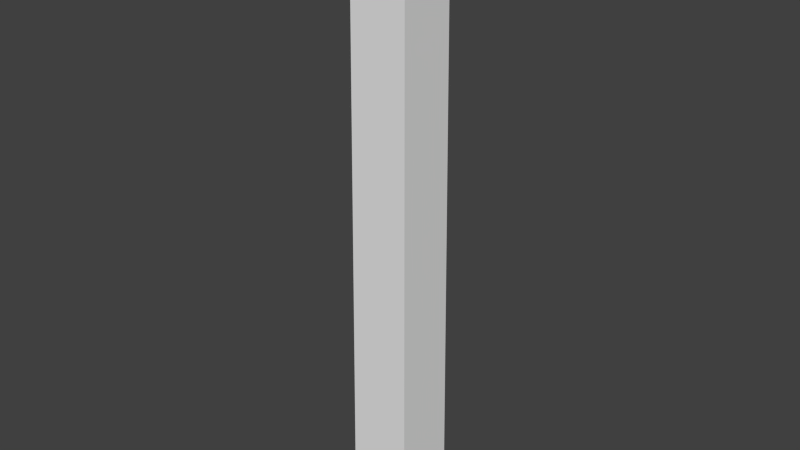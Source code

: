 # Source: Obelisk.blend  (saved by Blender 2.65.0; exported with 4.5.12 LTS)
import bpy
from mathutils import Matrix  # noqa: F401  (used for matrix-valued properties, if any)

bpy.ops.wm.read_factory_settings(use_empty=True)
scene = bpy.context.scene
scene.name = 'Scene'

# ---- collections
col_collection_1 = bpy.data.collections.new('Collection 1'); scene.collection.children.link(col_collection_1)

# ---- materials (node trees are filled in below, after node groups)
mat_material = bpy.data.materials.new('Material')
mat_material.alpha_threshold = 0.0
mat_material.use_transparent_shadow = False
mat_material.roughness = 0.5
mat_material.line_color = (0.0, 0.0, 0.0, 1.0)

# ---- material node trees

# ---- world
world_world = bpy.data.worlds.new('World'); scene.world = world_world
world_world.color = (0.05088, 0.05088, 0.05088)
world_world.use_sun_shadow = False
world_world.sun_shadow_jitter_overblur = 0.0
world_world.cycles.sampling_method = 'MANUAL'
world_world.cycles.sample_map_resolution = 256

# ---- meshes
me_cube = bpy.data.meshes.new('Cube')
me_cube.from_pydata([(-0.003657, 0.003656, 17.62), (-0.8313, -0.8313, 16.3), (-0.8313, 0.8313, 16.3), (0.003656, 0.003656, 17.62), (-0.003657, -0.003657, 17.62), (0.003656, -0.003657, 17.62), (0.9354, -0.9354, -0.2316), (-0.9354, -0.9354, -0.2316), (0.8313, 0.8313, 16.3), (0.8313, -0.8313, 16.3), (0.9354, 0.9354, -0.2316), (-0.9354, 0.9354, -0.2316), (-0.8573, -0.8573, 12.17), (0.8573, -0.8573, 12.17), (0.9094, -0.9094, 3.902), (-0.9094, -0.9094, 3.902), (0.8573, 0.8573, 12.17), (0.8834, 0.8834, 8.035), (0.9094, 0.9094, 3.902), (0.8834, -0.8834, 8.035), (-0.8834, -0.8834, 8.035), (-0.8573, 0.8573, 12.17), (-0.8834, 0.8834, 8.035), (-0.9094, 0.9094, 3.902), (-0.003657, -2.591e-07, 17.62), (0.8313, -7.153e-07, 16.3), (-0.8313, -5.96e-08, 16.3), (0.003656, -2.533e-07, 17.62), (0.9354, 5.96e-08, -0.2316), (-0.9354, 2.98e-07, -0.2316), (0.9094, -2.384e-07, 3.902), (0.8834, -4.172e-07, 8.035), (0.8573, -5.96e-07, 12.17), (-0.9094, 1.788e-07, 3.902), (-0.8834, 1.192e-07, 8.035), (-0.8573, 0.0, 12.17), (2.98e-07, 0.9094, 3.902), (3.576e-07, 0.8834, 8.035), (4.172e-07, 0.8573, 12.17), (-2.384e-07, -0.8573, 12.17), (-1.732e-07, 0.003656, 17.62), (-1.788e-07, -0.003657, 17.62), (-1.788e-07, -0.8834, 8.035), (-1.192e-07, -0.9094, 3.902), (-5.96e-08, -0.9354, -0.2316), (1.192e-07, 1.788e-07, -0.2316), (-1.732e-07, -2.591e-07, 17.62), (4.172e-07, 0.8313, 16.3), (-3.576e-07, -0.8313, 16.3), (2.384e-07, 0.9354, -0.2316), (0.5554, -5.613e-07, 16.74), (0.2795, -4.073e-07, 17.18), (-0.5554, -1.261e-07, 16.74), (-0.2795, -1.926e-07, 17.18), (-0.2795, 0.2795, 17.18), (-0.5554, 0.5554, 16.74), (0.2795, 0.2795, 17.18), (0.5554, 0.5554, 16.74), (-0.2795, -0.2795, 17.18), (-0.5554, -0.5554, 16.74), (-2.98e-07, -0.5554, 16.74), (-2.384e-07, -0.2795, 17.18), (2.204e-07, 0.5554, 16.74), (2.359e-08, 0.2795, 17.18), (0.2795, -0.2795, 17.18), (0.5554, -0.5554, 16.74)], [], [(33, 34, 22, 23), (34, 35, 21, 22), (18, 17, 31, 30), (39, 48, 1, 12), (38, 37, 22, 21), (47, 38, 21, 2), (13, 9, 48, 39), (53, 58, 4, 24), (31, 32, 13, 19), (35, 26, 2, 21), (7, 15, 33, 29), (20, 12, 35, 34), (16, 8, 25, 32), (10, 18, 30, 28), (43, 42, 20, 15), (30, 31, 19, 14), (28, 30, 14, 6), (12, 1, 26, 35), (40, 0, 24, 46), (42, 39, 12, 20), (49, 45, 29, 11), (46, 24, 4, 41), (36, 49, 11, 23), (29, 33, 23, 11), (44, 43, 15, 7), (37, 36, 23, 22), (54, 53, 24, 0), (17, 16, 32, 31), (32, 25, 9, 13), (63, 54, 0, 40), (64, 51, 27, 5), (61, 64, 5, 41), (15, 20, 34, 33), (51, 56, 3, 27), (45, 44, 7, 29), (28, 6, 44, 45), (6, 14, 43, 44), (18, 10, 49, 36), (17, 18, 36, 37), (8, 16, 38, 47), (19, 13, 39, 42), (27, 46, 41, 5), (10, 28, 45, 49), (56, 63, 40, 3), (14, 19, 42, 43), (58, 61, 41, 4), (3, 40, 46, 27), (16, 17, 37, 38), (26, 1, 59, 52), (52, 59, 58, 53), (2, 26, 52, 55), (55, 52, 53, 54), (47, 2, 55, 62), (62, 55, 54, 63), (9, 25, 50, 65), (65, 50, 51, 64), (48, 9, 65, 60), (60, 65, 64, 61), (25, 8, 57, 50), (50, 57, 56, 51), (8, 47, 62, 57), (57, 62, 63, 56), (1, 48, 60, 59), (59, 60, 61, 58)])
_uv = me_cube.uv_layers.new(name='UVMap')
_uv.uv.foreach_set('vector', [0.07501, 0.2341, 0.07501, 0.4585, 0.1229, 0.4585, 0.1244, 0.2341, 0.07501, 0.4585, 0.07501, 0.6828, 0.1215, 0.6828, 0.1229, 0.4585, 0.2288, 0.2341, 0.2302, 0.4585, 0.2781, 0.4585, 0.2781, 0.2341, 0.3796, 0.6828, 0.3796, 0.9071, 0.4247, 0.9071, 0.4262, 0.6828, 0.1766, 0.6828, 0.1766, 0.4585, 0.1287, 0.4585, 0.1302, 0.6829, 0.1766, 0.9071, 0.1766, 0.6828, 0.1302, 0.6829, 0.1317, 0.9071, 0.3331, 0.6828, 0.3345, 0.9071, 0.3796, 0.9071, 0.3796, 0.6828, 0.07501, 0.962, 0.05993, 0.962, 0.07494, 0.9894, 0.07501, 0.9894, 0.2781, 0.4585, 0.2781, 0.6828, 0.3246, 0.6828, 0.3261, 0.4585, 0.07501, 0.6828, 0.07501, 0.9071, 0.1201, 0.9071, 0.1215, 0.6828, 0.02425, 0.009804, 0.02566, 0.2341, 0.07501, 0.2341, 0.07502, 0.009804, 0.02707, 0.4585, 0.02849, 0.6828, 0.07501, 0.6828, 0.07501, 0.4585, 0.2316, 0.6828, 0.233, 0.9071, 0.2781, 0.9071, 0.2781, 0.6828, 0.2273, 0.009805, 0.2288, 0.2341, 0.2781, 0.2341, 0.2781, 0.009805, 0.3797, 0.2341, 0.3796, 0.4585, 0.4276, 0.4585, 0.429, 0.2341, 0.2781, 0.2341, 0.2781, 0.4585, 0.3261, 0.4585, 0.3275, 0.2341, 0.2781, 0.009805, 0.2781, 0.2341, 0.3275, 0.2341, 0.3289, 0.009805, 0.02849, 0.6828, 0.0299, 0.9071, 0.07501, 0.9071, 0.07501, 0.6828, 0.6542, 0.6298, 0.6544, 0.6298, 0.6544, 0.63, 0.6542, 0.63, 0.3796, 0.4585, 0.3796, 0.6828, 0.4262, 0.6828, 0.4276, 0.4585, 0.8635, 0.4391, 0.8935, 0.439, 0.8936, 0.469, 0.8636, 0.4691, 0.6542, 0.63, 0.6544, 0.63, 0.6544, 0.6302, 0.6542, 0.6302, 0.1766, 0.2341, 0.1766, 0.009804, 0.1258, 0.009804, 0.1273, 0.2342, 0.07502, 0.009804, 0.07501, 0.2341, 0.1244, 0.2341, 0.1258, 0.009804, 0.3797, 0.009805, 0.3797, 0.2341, 0.429, 0.2341, 0.4304, 0.009805, 0.1766, 0.4585, 0.1766, 0.2341, 0.1273, 0.2342, 0.1287, 0.4585, 0.09009, 0.962, 0.07501, 0.962, 0.07501, 0.9894, 0.07508, 0.9894, 0.2302, 0.4585, 0.2316, 0.6828, 0.2781, 0.6828, 0.2781, 0.4585, 0.2781, 0.6828, 0.2781, 0.9071, 0.3232, 0.9071, 0.3246, 0.6828, 0.1764, 0.9619, 0.1614, 0.9619, 0.1763, 0.9893, 0.1764, 0.9893, 0.293, 0.962, 0.278, 0.962, 0.278, 0.9894, 0.278, 0.9894, 0.3797, 0.9621, 0.3948, 0.9621, 0.3798, 0.9895, 0.3798, 0.9895, 0.02566, 0.2341, 0.02707, 0.4585, 0.07501, 0.4585, 0.07501, 0.2341, 0.278, 0.962, 0.2629, 0.962, 0.2779, 0.9894, 0.278, 0.9894, 0.8935, 0.439, 0.9235, 0.4389, 0.9236, 0.4689, 0.8936, 0.469, 0.8934, 0.409, 0.9234, 0.4089, 0.9235, 0.4389, 0.8935, 0.439, 0.3289, 0.009805, 0.3303, 0.2341, 0.3797, 0.2341, 0.3797, 0.009805, 0.2259, 0.2341, 0.2273, 0.009804, 0.1766, 0.009804, 0.1766, 0.2341, 0.2244, 0.4584, 0.2259, 0.2341, 0.1766, 0.2341, 0.1766, 0.4585, 0.2215, 0.9071, 0.223, 0.6827, 0.1766, 0.6828, 0.1766, 0.9071, 0.3317, 0.4585, 0.3331, 0.6828, 0.3796, 0.6828, 0.3796, 0.4585, 0.6541, 0.63, 0.6542, 0.63, 0.6542, 0.6302, 0.6541, 0.6302, 0.8634, 0.4091, 0.8934, 0.409, 0.8935, 0.439, 0.8635, 0.4391, 0.1915, 0.9619, 0.1764, 0.9619, 0.1764, 0.9893, 0.1765, 0.9893, 0.3303, 0.2341, 0.3317, 0.4585, 0.3796, 0.4585, 0.3797, 0.2341, 0.3647, 0.9621, 0.3797, 0.9621, 0.3798, 0.9895, 0.3797, 0.9895, 0.6541, 0.6298, 0.6542, 0.6298, 0.6542, 0.63, 0.6541, 0.63, 0.223, 0.6827, 0.2244, 0.4584, 0.1766, 0.4585, 0.1766, 0.6828, 0.07501, 0.9071, 0.0299, 0.9071, 0.04491, 0.9346, 0.07501, 0.9346, 0.07501, 0.9346, 0.04491, 0.9346, 0.05993, 0.962, 0.07501, 0.962, 0.1201, 0.9071, 0.07501, 0.9071, 0.07501, 0.9346, 0.1051, 0.9346, 0.1051, 0.9346, 0.07501, 0.9346, 0.07501, 0.962, 0.09009, 0.962, 0.1765, 0.9071, 0.1315, 0.9071, 0.1464, 0.9345, 0.1765, 0.9345, 0.1765, 0.9345, 0.1464, 0.9345, 0.1614, 0.9619, 0.1764, 0.9619, 0.3231, 0.9071, 0.278, 0.9071, 0.278, 0.9346, 0.3081, 0.9346, 0.3081, 0.9346, 0.278, 0.9346, 0.278, 0.962, 0.293, 0.962, 0.3797, 0.9071, 0.4248, 0.9071, 0.4098, 0.9346, 0.3797, 0.9346, 0.3797, 0.9346, 0.4098, 0.9346, 0.3948, 0.9621, 0.3797, 0.9621, 0.278, 0.9071, 0.2329, 0.9071, 0.2479, 0.9346, 0.278, 0.9346, 0.278, 0.9346, 0.2479, 0.9346, 0.2629, 0.962, 0.278, 0.962, 0.2215, 0.9071, 0.1765, 0.9071, 0.1765, 0.9345, 0.2065, 0.9345, 0.2065, 0.9345, 0.1765, 0.9345, 0.1764, 0.9619, 0.1915, 0.9619, 0.3347, 0.9071, 0.3797, 0.9071, 0.3797, 0.9346, 0.3497, 0.9346, 0.3497, 0.9346, 0.3797, 0.9346, 0.3797, 0.9621, 0.3647, 0.9621])
me_cube.materials.append(mat_material)
me_cube.use_remesh_preserve_volume = False
me_cube.use_remesh_preserve_attributes = False
me_cube.use_mirror_vertex_groups = False
me_cube.update()

# ---- objects
ob_cube = bpy.data.objects.new('Cube', me_cube)

# ---- transforms, parenting, visibility, modifiers, constraints
ob_cube.location = (0.0, 0.0, 0.0)
ob_cube.lock_rotations_4d = False
ob_cube.empty_display_type = 'ARROWS'
ob_cube.lineart.crease_threshold = 0.0

# ---- collection membership
col_collection_1.objects.link(ob_cube)

# ---- scene / render settings (as saved in the file)
scene.frame_start = 1; scene.frame_end = 250; scene.frame_set(1)
scene.render.engine = 'BLENDER_EEVEE_NEXT'
scene.render.image_settings.color_mode = 'RGB'
scene.render.image_settings.compression = 90
scene.render.resolution_percentage = 50
scene.render.dither_intensity = 0.0
scene.render.bake_margin = 2
scene.render.bake_bias = 0.0
scene.cycles.use_denoising = False
scene.cycles.samples = 10
scene.cycles.sampling_pattern = 'TABULATED_SOBOL'
scene.cycles.light_sampling_threshold = 0.0
scene.cycles.use_adaptive_sampling = False
scene.cycles.use_light_tree = False
scene.cycles.blur_glossy = 0.0
scene.cycles.volume_bounces = 1
scene.cycles.pixel_filter_type = 'GAUSSIAN'
scene.cycles.sample_clamp_indirect = 0.0
scene.view_settings.view_transform = 'Standard'
bpy.context.view_layer.update()

# ---- added for rendering (the .blend has no active camera and no usable light): camera, sun
cam_auto = bpy.data.cameras.new('AutoCamera')
cam_auto.lens = 50.0
cam_auto.sensor_width = 36.0
cam_auto.clip_end = 1000.0
ob_auto_camera = bpy.data.objects.new('AutoCamera', cam_auto)
scene.collection.objects.link(ob_auto_camera)
ob_auto_camera.location = (16.696, -20.0352, 22.0503)
ob_auto_camera.rotation_euler = (1.09748, -7.21219e-08, 0.694738)
scene.camera = ob_auto_camera
light_auto_sun = bpy.data.lights.new('AutoSun', 'SUN')
light_auto_sun.energy = 3.0
light_auto_sun.angle = 0.0523599
ob_auto_sun = bpy.data.objects.new('AutoSun', light_auto_sun)
scene.collection.objects.link(ob_auto_sun)
ob_auto_sun.rotation_euler = (0.872665, 0.174533, 0.523599)
bpy.context.view_layer.update()
